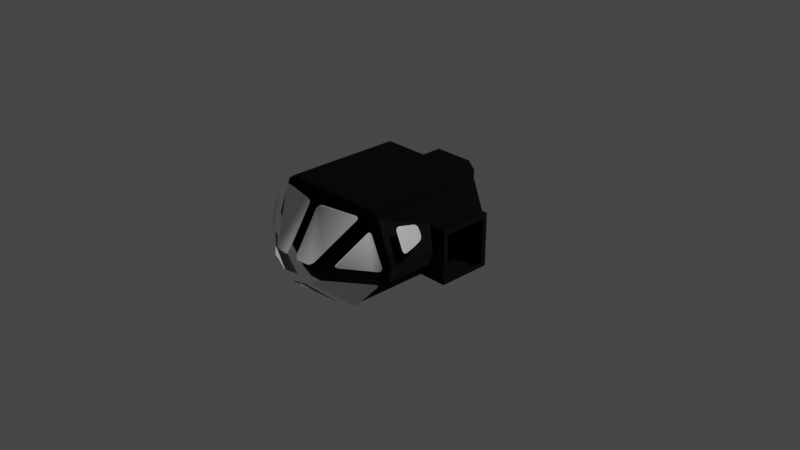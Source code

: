 # Source: MMSEV_IVA.blend  (saved by Blender 3.1.7; exported with 4.5.12 LTS)
import bpy
from mathutils import Matrix  # noqa: F401  (used for matrix-valued properties, if any)

bpy.ops.wm.read_factory_settings(use_empty=True)
scene = bpy.context.scene
scene.name = 'Scene'

# ---- collections
col_collection = bpy.data.collections.new('Collection'); scene.collection.children.link(col_collection)

# ---- images (referenced by path relative to the original .blend; pixels are not part of the script)
import os
ASSET_DIR = os.environ.get("B2B_ASSET_DIR", "")  # directory of the original .blend (textures are referenced by path, not embedded)
HERE = os.path.dirname(os.path.abspath(__file__))  # packed textures are extracted next to this script under _unpacked/

def load_image(name, relpath, width, height, colorspace="sRGB"):
    """Load a texture the original file referenced (path relative to the .blend, or extracted next to this script)."""
    p = next((c for c in (os.path.join(HERE, relpath), os.path.join(ASSET_DIR, relpath)) if relpath and os.path.exists(c)), "")
    if p:
        img = bpy.data.images.load(p, check_existing=True)
        img.name = name
    else:  # same state as the original file: an image datablock whose file is absent (Cycles renders it pink)
        img = bpy.data.images.new(name, width, height)
        img.source = "FILE"
        img.filepath = "//" + (relpath or name)
    img.colorspace_settings.name = colorspace
    return img
img_mmsev_iva_diff_001 = load_image('MMSEV_IVA_diff.001', 'MMSEV_IVA_diff.dds', 1024, 1024, 'sRGB')
img_mmsev_iva_nrm_001 = load_image('MMSEV_IVA_nrm.001', 'MMSEV_IVA_nrm.dds', 1024, 1024, 'Non-Color')

# ---- materials (node trees are filled in below, after node groups)
mat_mmsev_iva = bpy.data.materials.new('MMSEV_IVA')
mat_mmsev_iva.use_transparent_shadow = False
mat_material_001 = bpy.data.materials.new('Material.001')
mat_material_001.use_transparent_shadow = False

# ---- node groups
ng_color4 = bpy.data.node_groups.new('Color4', 'ShaderNodeTree')
_s = ng_color4.interface.new_socket(name='Color', in_out='OUTPUT', socket_type='NodeSocketColor')
_s = ng_color4.interface.new_socket(name='Alpha', in_out='OUTPUT', socket_type='NodeSocketFloat')
_s = ng_color4.interface.new_socket(name='Color', in_out='INPUT', socket_type='NodeSocketColor')
_s = ng_color4.interface.new_socket(name='Alpha', in_out='INPUT', socket_type='NodeSocketFloat')
_s.min_value = 1.0
_N = ng_color4.nodes; _L = ng_color4.links
n0 = _N.new('NodeGroupInput'); n0.name = 'Group Input'; n0.location = (-403, 18)
n1 = _N.new('NodeGroupOutput'); n1.name = 'Group Output'; n1.location = (154, 24)
_L.new(n0.outputs[1], n1.inputs[1])
_L.new(n0.outputs[0], n1.inputs[0])
n1.is_active_output = True
ng_maincolor = bpy.data.node_groups.new('MainColor', 'ShaderNodeTree')
_s = ng_maincolor.interface.new_socket(name='Color', in_out='OUTPUT', socket_type='NodeSocketColor')
_s = ng_maincolor.interface.new_socket(name='Alpha', in_out='OUTPUT', socket_type='NodeSocketFloat')
_s = ng_maincolor.interface.new_socket(name='VColor', in_out='INPUT', socket_type='NodeSocketColor')
_s = ng_maincolor.interface.new_socket(name='VAlpha', in_out='INPUT', socket_type='NodeSocketFloat')
_s.min_value = 1e+04
_s = ng_maincolor.interface.new_socket(name='CColor', in_out='INPUT', socket_type='NodeSocketColor')
_s = ng_maincolor.interface.new_socket(name='CAlpha', in_out='INPUT', socket_type='NodeSocketFloat')
_s.min_value = 1.0
_s = ng_maincolor.interface.new_socket(name='TColor', in_out='INPUT', socket_type='NodeSocketColor')
_s = ng_maincolor.interface.new_socket(name='TAlpha', in_out='INPUT', socket_type='NodeSocketFloat')
_s.min_value = 1.0
_N = ng_maincolor.nodes; _L = ng_maincolor.links
n0 = _N.new('NodeGroupInput'); n0.name = 'Group Input'; n0.location = (-284, 35)
n1 = _N.new('NodeGroupOutput'); n1.name = 'Group Output'; n1.location = (332, -19)
n2 = _N.new('ShaderNodeMix'); n2.name = 'VC*CC*TC'; n2.location = (127, -33)
n2.label = 'VC*CC*TC'
n2.hide = True
n2.data_type = 'RGBA'
n2.blend_type = 'MULTIPLY'
n2.inputs[0].default_value = 1.0
n3 = _N.new('ShaderNodeMix'); n3.name = 'VC*CC'; n3.location = (-44, 33)
n3.label = 'VC*CC'
n3.hide = True
n3.data_type = 'RGBA'
n3.blend_type = 'MULTIPLY'
n3.inputs[0].default_value = 1.0
n4 = _N.new('ShaderNodeMath'); n4.name = 'VA*CA'; n4.location = (-59, -19)
n4.label = 'VA*CA'
n4.hide = True
n4.operation = 'MULTIPLY'
n4.inputs[2].default_value = 0.0
n5 = _N.new('ShaderNodeMath'); n5.name = 'VA*CA*TA'; n5.location = (130, -79)
n5.label = 'VA*CA*TA'
n5.hide = True
n5.operation = 'MULTIPLY'
n5.inputs[2].default_value = 0.0
_L.new(n0.outputs[2], n3.inputs[7])
_L.new(n0.outputs[4], n2.inputs[7])
_L.new(n2.outputs[2], n1.inputs[0])
_L.new(n3.outputs[2], n2.inputs[6])
_L.new(n0.outputs[0], n3.inputs[6])
_L.new(n0.outputs[1], n4.inputs[0])
_L.new(n0.outputs[3], n4.inputs[1])
_L.new(n4.outputs[0], n5.inputs[0])
_L.new(n0.outputs[5], n5.inputs[1])
_L.new(n5.outputs[0], n1.inputs[1])
n1.is_active_output = True
ng_standardshader = bpy.data.node_groups.new('StandardShader', 'ShaderNodeTree')
_s = ng_standardshader.interface.new_socket(name='BSDF', in_out='OUTPUT', socket_type='NodeSocketShader')
_s = ng_standardshader.interface.new_socket(name='BaseColor', in_out='INPUT', socket_type='NodeSocketColor')
_s = ng_standardshader.interface.new_socket(name='Shininess', in_out='INPUT', socket_type='NodeSocketFloat')
_s.min_value = 1e+04
_s = ng_standardshader.interface.new_socket(name='Gloss', in_out='INPUT', socket_type='NodeSocketFloat')
_s.min_value = 1e+04
_s = ng_standardshader.interface.new_socket(name='Emission', in_out='INPUT', socket_type='NodeSocketColor')
_s = ng_standardshader.interface.new_socket(name='Emission Strength', in_out='INPUT', socket_type='NodeSocketFloat')
_s.min_value = 1e+06
_s = ng_standardshader.interface.new_socket(name='Alpha', in_out='INPUT', socket_type='NodeSocketFloat')
_s.min_value = 1.0
_s = ng_standardshader.interface.new_socket(name='NormalColor', in_out='INPUT', socket_type='NodeSocketColor')
_N = ng_standardshader.nodes; _L = ng_standardshader.links
n0 = _N.new('NodeGroupOutput'); n0.name = 'Group Output'; n0.location = (555, 248)
n1 = _N.new('NodeGroupInput'); n1.name = 'Group Input'; n1.location = (-444, 74)
n2 = _N.new('ShaderNodeNormalMap'); n2.name = 'Normal Map'; n2.location = (-96, -256)
n2.hide = True
n3 = _N.new('ShaderNodeMath'); n3.name = 'Roughness'; n3.location = (-4, -2)
n3.label = 'Roughness'
n3.hide = True
n3.operation = 'SQRT'
n3.inputs[2].default_value = 0.0
n4 = _N.new('ShaderNodeMath'); n4.name = 'SpecularConv'; n4.location = (-120, 39)
n4.label = 'SpecularConv'
n4.hide = True
n4.operation = 'SQRT'
n4.inputs[2].default_value = 0.0
n5 = _N.new('ShaderNodeMath'); n5.name = 'Gloss2Rough'; n5.location = (-176, -1)
n5.label = 'Gloss2Rough'
n5.hide = True
n5.operation = 'SUBTRACT'
n5.inputs[0].default_value = 1.0
n5.inputs[2].default_value = 0.0
n6 = _N.new('ShaderNodeBsdfPrincipled'); n6.name = 'Principled BSDF'; n6.location = (226, 256)
n6.distribution = 'GGX'
n6.subsurface_method = 'BURLEY'
n6.inputs[3].default_value = 1.45
_L.new(n6.outputs[0], n0.inputs[0])
_L.new(n4.outputs[0], n6.inputs[13])
_L.new(n1.outputs[3], n6.inputs[27])
_L.new(n3.outputs[0], n6.inputs[2])
_L.new(n1.outputs[0], n6.inputs[0])
_L.new(n1.outputs[1], n4.inputs[0])
_L.new(n1.outputs[6], n2.inputs[1])
_L.new(n5.outputs[0], n3.inputs[0])
_L.new(n1.outputs[2], n5.inputs[1])
_L.new(n2.outputs[0], n6.inputs[5])
_L.new(n1.outputs[5], n6.inputs[4])
_L.new(n1.outputs[4], n6.inputs[28])
n0.is_active_output = True
ng_dxtnormal = bpy.data.node_groups.new('dxtNormal', 'ShaderNodeTree')
_s = ng_dxtnormal.interface.new_socket(name='Color', in_out='OUTPUT', socket_type='NodeSocketColor')
_s = ng_dxtnormal.interface.new_socket(name='RGB', in_out='INPUT', socket_type='NodeSocketColor')
_s = ng_dxtnormal.interface.new_socket(name='Alpha', in_out='INPUT', socket_type='NodeSocketFloat')
_s.min_value = 1e+04
_N = ng_dxtnormal.nodes; _L = ng_dxtnormal.links
n0 = _N.new('NodeReroute'); n0.name = 'Reroute'; n0.location = (396, 44)
n0.width = 100
n0.socket_idname = 'NodeSocketFloat'
n1 = _N.new('NodeReroute'); n1.name = 'Reroute.002'; n1.location = (378, 56)
n1.width = 100
n1.socket_idname = 'NodeSocketFloat'
n2 = _N.new('NodeReroute'); n2.name = 'Reroute.001'; n2.location = (376, 13)
n2.width = 100
n2.socket_idname = 'NodeSocketFloat'
n3 = _N.new('NodeGroupInput'); n3.name = 'dxtNormalInput'; n3.location = (36, 79)
n3.label = 'dxtNormalInput'
n4 = _N.new('NodeGroupOutput'); n4.name = 'dxtNormalOutput'; n4.location = (1779, 73)
n4.label = 'dxtNormalOutput'
n5 = _N.new('ShaderNodeSeparateColor'); n5.name = 'dxtNormal.separateRGB'; n5.location = (215, 54)
n5.label = 'separateRGB'
n5.width = 125
n5.hide = True
n6 = _N.new('ShaderNodeVectorMath'); n6.name = 'mul2'; n6.location = (611, 34)
n6.label = '*2'
n6.hide = True
n6.operation = 'SCALE'
n6.inputs[3].default_value = 2.0
n7 = _N.new('ShaderNodeCombineXYZ'); n7.name = 'Combine XYZ'; n7.location = (446, 34)
n7.hide = True
n8 = _N.new('ShaderNodeVectorMath'); n8.name = 'xy_dot_xy'; n8.location = (941, 34)
n8.label = 'xy . xy'
n8.hide = True
n8.operation = 'DOT_PRODUCT'
n9 = _N.new('ShaderNodeMath'); n9.name = 'subXY'; n9.location = (1106, 34)
n9.label = 'Z^2'
n9.hide = True
n9.operation = 'SUBTRACT'
n9.use_clamp = True
n9.inputs[0].default_value = 1.0
n9.inputs[2].default_value = 0.0
n10 = _N.new('ShaderNodeMath'); n10.name = 'sqrtZ2'; n10.location = (1271, 34)
n10.label = 'Z = sqrt(1-X^2-Y^2)'
n10.hide = True
n10.operation = 'SQRT'
n10.inputs[2].default_value = 0.0
n11 = _N.new('ShaderNodeCombineColor'); n11.name = 'Combine RGB'; n11.location = (1593, 53)
n11.hide = True
n12 = _N.new('ShaderNodeMath'); n12.name = 'zToBlue'; n12.location = (1436, 34)
n12.label = 'Z to Blue'
n12.hide = True
n12.operation = 'MULTIPLY_ADD'
n13 = _N.new('ShaderNodeVectorMath'); n13.name = 'sub1'; n13.location = (776, 34)
n13.label = '-1'
n13.hide = True
n13.operation = 'SUBTRACT'
n13.inputs[1].default_value = (1.0, 1.0, 0.0)
_L.new(n3.outputs[0], n5.inputs[0])
_L.new(n5.outputs[1], n0.inputs[0])
_L.new(n3.outputs[1], n2.inputs[0])
_L.new(n2.outputs[0], n1.inputs[0])
_L.new(n1.outputs[0], n11.inputs[0])
_L.new(n11.outputs[0], n4.inputs[0])
_L.new(n7.outputs[0], n6.inputs[0])
_L.new(n6.outputs[0], n13.inputs[0])
_L.new(n9.outputs[0], n10.inputs[0])
_L.new(n10.outputs[0], n12.inputs[0])
_L.new(n12.outputs[0], n11.inputs[2])
_L.new(n0.outputs[0], n7.inputs[1])
_L.new(n2.outputs[0], n7.inputs[0])
_L.new(n0.outputs[0], n11.inputs[1])
_L.new(n13.outputs[0], n8.inputs[0])
_L.new(n13.outputs[0], n8.inputs[1])
_L.new(n8.outputs[1], n9.inputs[1])
n4.is_active_output = True

# ---- material node trees
mat_mmsev_iva.use_nodes = True; mat_mmsev_iva.node_tree.nodes.clear()
_N = mat_mmsev_iva.node_tree.nodes; _L = mat_mmsev_iva.node_tree.links
n0 = _N.new('ShaderNodeVertexColor'); n0.name = 'Vertex Color'; n0.location = (-88, -138)
n0.hide = True
n1 = _N.new('ShaderNodeTexImage'); n1.name = '_MainTex'; n1.location = (-200, -238)
n1.label = '_MainTex'
n1.hide = True
n1.image = img_mmsev_iva_diff_001
n2 = _N.new('ShaderNodeTexImage'); n2.name = '_BumpMap'; n2.location = (-188, -311)
n2.label = '_BumpMap'
n2.hide = True
n2.image = img_mmsev_iva_nrm_001
n3 = _N.new('ShaderNodeUVMap'); n3.name = 'UV Map'; n3.location = (-398, -256)
n4 = _N.new('ShaderNodeOutputMaterial'); n4.name = 'Material Output'; n4.location = (730, -26)
n5 = _N.new('ShaderNodeGroup'); n5.name = '_Color'; n5.location = (-87, -190)
n5.label = '_Color'
n5.hide = True
n5.node_tree = ng_color4
n5.inputs[0].default_value = (1.0, 1.0, 1.0, 1.0)
n5.inputs[1].default_value = 1.0
n6 = _N.new('ShaderNodeGroup'); n6.name = 'MainColor'; n6.location = (104, -41)
n6.node_tree = ng_maincolor
n7 = _N.new('ShaderNodeGroup'); n7.name = 'StandardShader'; n7.location = (489, -47)
n7.node_tree = ng_standardshader
n7.inputs[3].default_value = (0.0, 0.0, 0.0, 1.0)
n7.inputs[4].default_value = 1.0
n8 = _N.new('ShaderNodeValue'); n8.name = '_Shininess'; n8.location = (289, -30)
n8.label = '_Shininess'
n8.hide = True
n8.outputs[0].default_value = 0.07812
n9 = _N.new('ShaderNodeGroup'); n9.name = 'dxtNormal'; n9.location = (104, -318)
n9.hide = True
n9.node_tree = ng_dxtnormal
n10 = _N.new('ShaderNodeValue'); n10.name = '_Opacity'; n10.location = (277, -211)
n10.label = '_Opacity'
n10.hide = True
n10.outputs[0].default_value = 1.0
_L.new(n2.outputs[0], n9.inputs[0])
_L.new(n2.outputs[1], n9.inputs[1])
_L.new(n5.outputs[0], n6.inputs[2])
_L.new(n5.outputs[1], n6.inputs[3])
_L.new(n6.outputs[0], n7.inputs[0])
_L.new(n6.outputs[1], n7.inputs[2])
_L.new(n3.outputs[0], n1.inputs[0])
_L.new(n1.outputs[0], n6.inputs[4])
_L.new(n1.outputs[1], n6.inputs[5])
_L.new(n7.outputs[0], n4.inputs[0])
_L.new(n3.outputs[0], n2.inputs[0])
_L.new(n0.outputs[0], n6.inputs[0])
_L.new(n0.outputs[1], n6.inputs[1])
_L.new(n8.outputs[0], n7.inputs[1])
_L.new(n9.outputs[0], n7.inputs[6])
_L.new(n10.outputs[0], n7.inputs[5])
n4.is_active_output = True
mat_material_001.use_nodes = True; mat_material_001.node_tree.nodes.clear()
_N = mat_material_001.node_tree.nodes; _L = mat_material_001.node_tree.links
n0 = _N.new('ShaderNodeBsdfPrincipled'); n0.name = 'Principled BSDF'; n0.location = (10, 300)
n0.distribution = 'GGX'
n0.subsurface_method = 'RANDOM_WALK_SKIN'
n0.inputs[3].default_value = 1.45
n0.inputs[27].default_value = (0.0, 0.0, 0.0, 1.0)
n0.inputs[28].default_value = 1.0
n1 = _N.new('ShaderNodeOutputMaterial'); n1.name = 'Material Output'; n1.location = (300, 300)
_L.new(n0.outputs[0], n1.inputs[0])
n1.is_active_output = True

# ---- world
world_world = bpy.data.worlds.new('World'); scene.world = world_world
world_world.use_nodes = True; world_world.node_tree.nodes.clear()
_N = world_world.node_tree.nodes; _L = world_world.node_tree.links
n0 = _N.new('ShaderNodeOutputWorld'); n0.name = 'World Output'; n0.location = (300, 300)
n1 = _N.new('ShaderNodeBackground'); n1.name = 'Background'; n1.location = (10, 300)
n1.inputs[0].default_value = (0.05088, 0.05088, 0.05088, 1.0)
_L.new(n1.outputs[0], n0.inputs[0])
n0.is_active_output = True
world_world.color = (0.05088, 0.05088, 0.05088)
world_world.use_sun_shadow = False
world_world.sun_shadow_jitter_overblur = 0.0

# ---- cameras
cam_camera = bpy.data.cameras.new('Camera')
cam_camera.clip_end = 100.0
cam_camera.ortho_scale = 7.314

# ---- lights
light_light = bpy.data.lights.new('Light', 'POINT')
light_light.transmission_factor = 0.0
light_light.energy = 1000.0
light_light.shadow_soft_size = 0.1
light_light.shadow_maximum_resolution = 0.006
light_light.use_absolute_resolution = True

# ---- meshes
me_mmsev_hull_003_circle_053_mmsev_iva_001 = bpy.data.meshes.new('MMSEV_hull.003_Circle.053_MMSEV_IVA.001')
me_mmsev_hull_003_circle_053_mmsev_iva_001.from_pydata([(-0.5654, -0.4019, 0.568), (-0.3661, -0.4019, -0.4756), (-0.7832, -0.4019, -0.08559), (-0.8196, -0.4019, 0.07694), (-0.215, -0.4034, 0.4807), (-0.6463, -0.4019, 0.5126), (-0.215, -0.4034, -0.4382), (-0.294, -0.4034, -0.3593), (0.3661, 0.8694, -0.4756), (-0.7832, 0.8694, -0.08559), (-0.294, -0.4034, 0.4017), (0.6463, 0.8694, 0.5126), (-0.6463, 0.8694, 0.5126), (-0.8196, 0.8694, 0.07694), (0.3661, -0.4019, -0.4756), (0.6463, -0.4019, 0.5126), (0.8196, -0.4019, 0.07694), (-0.215, -0.7768, -0.4382), (0.5654, -0.4019, 0.568), (-0.215, -0.7768, 0.4807), (0.215, -0.4034, 0.4807), (0.294, -0.7768, 0.4017), (0.7832, -0.4019, -0.08559), (-0.3661, 0.8694, -0.4756), (-0.294, -0.7768, 0.4017), (0.215, -0.4034, -0.4382), (0.294, -0.4034, -0.3593), (0.215, -0.7768, 0.4807), (0.294, -0.4034, 0.4017), (-0.5654, 0.8694, 0.568), (-0.294, -0.7768, -0.3593), (0.294, -0.7768, -0.3593), (0.215, -0.7768, -0.4382), (0.8196, 0.8694, 0.07694), (0.5654, 0.8694, 0.568), (0.7832, 0.8694, -0.08559), (0.06672, 1.19, -0.1321), (-0.1461, 1.19, -0.04623), (-0.1104, 1.19, 0.05303), (-0.06672, 1.19, -0.1321), (0.1461, 1.19, -0.04623), (0.1104, 1.19, 0.05303), (-0.3661, 0.2904, -0.4756), (0.8196, -0.2918, 0.07694), (0.8196, 0.2904, 0.07694), (-0.8196, 0.2904, 0.07694), (-0.8196, -0.2918, 0.07694), (0.3661, 0.2904, -0.4756), (-0.7832, 0.2904, -0.08559), (-0.7832, -0.2918, -0.08559), (0.7832, -0.2918, -0.08559), (0.7832, 0.2904, -0.08559), (0.5747, -0.2918, -0.2806), (0.5747, 0.2904, -0.2806), (-0.7329, -0.2918, 0.2948), (-0.7329, 0.2904, 0.2948), (0.7329, -0.2918, 0.2948), (0.7329, 0.2904, 0.2948), (-0.5747, -0.2918, -0.2806), (-0.5747, 0.2904, -0.2806), (0.923, -0.2369, 0.2403), (0.923, 0.2355, 0.2403), (0.923, -0.2369, -0.2261), (0.923, 0.2355, -0.2261), (-0.923, 0.2355, 0.2403), (-0.923, -0.2369, 0.2403), (-0.923, 0.2355, -0.2261), (-0.923, -0.2369, -0.2261), (0.923, -0.2918, 0.2948), (0.923, 0.2904, 0.2948), (0.923, -0.2918, -0.2806), (0.923, 0.2904, -0.2806), (-0.923, 0.2904, 0.2948), (-0.923, -0.2918, 0.2948), (-0.923, 0.2904, -0.2806), (-0.923, -0.2918, -0.2806)], [], [(18, 20, 4, 0), (10, 4, 19, 24), (0, 4, 5), (4, 10, 5), (45, 48, 9, 13), (10, 7, 1, 2, 3, 5), (42, 47, 8, 23), (48, 59, 42, 23, 9), (9, 23, 39, 37), (11, 34, 41), (33, 11, 41, 40), (23, 8, 36, 39), (44, 57, 11, 33), (12, 55, 45, 13), (4, 20, 27, 19), (26, 25, 32, 31), (20, 18, 15), (20, 28, 21, 27), (28, 26, 31, 21), (7, 10, 24, 30), (25, 6, 17, 32), (51, 44, 33, 35), (47, 53, 51, 35, 8), (6, 7, 30, 17), (7, 6, 1), (26, 14, 25), (1, 6, 25, 14), (20, 15, 28), (15, 16, 22, 14, 26, 28), (29, 12, 38), (34, 29, 38, 41), (13, 9, 37), (35, 33, 40), (12, 13, 37, 38), (8, 35, 40, 36), (0, 5, 12, 29), (14, 22, 50, 52), (51, 53, 71), (22, 16, 43, 50), (44, 51, 71, 69), (5, 3, 46, 54), (49, 58, 75), (16, 15, 56, 43), (56, 15, 11, 57), (18, 0, 29, 34), (2, 1, 58, 49), (58, 1, 42, 59), (1, 14, 47, 42), (15, 18, 34, 11), (3, 2, 49, 46), (45, 55, 72), (46, 49, 75, 73), (56, 57, 69, 68), (5, 54, 55, 12), (14, 52, 53, 47), (43, 56, 68), (50, 43, 68, 70), (53, 52, 70, 71), (52, 50, 70), (57, 44, 69), (55, 54, 73, 72), (48, 45, 72, 74), (58, 59, 74, 75), (59, 48, 74), (54, 46, 73), (61, 60, 68, 69), (62, 63, 71, 70), (60, 62, 70, 68), (63, 61, 69, 71), (65, 64, 72, 73), (66, 67, 75, 74), (67, 65, 73, 75), (64, 66, 74, 72), (39, 36, 40, 41, 38, 37)])
_uv = me_mmsev_hull_003_circle_053_mmsev_iva_001.uv_layers.new(name='UVMap')
_uv.uv.foreach_set('vector', [0.7795, 0.4277, 0.9136, 0.5461, 0.9136, 0.5461, 0.7795, 0.4277, 0.0, 0.0, 0.9136, 0.5461, 0.9136, 0.5461, 0.0, 0.0, 0.7795, 0.4277, 0.9136, 0.5461, 0.7519, 0.4466, 0.9136, 0.5461, 0.0, 0.0, 0.7519, 0.4466, 0.0, 0.0, 0.0, 0.0, 0.0, 0.0, 0.0, 0.0, 0.0, 0.0, 0.0, 0.0, 0.0, 0.0, 0.0, 0.0, 0.0, 0.0, 0.7519, 0.4466, 0.0, 0.0, 0.0, 0.0, 0.0, 0.0, 0.0, 0.0, 0.0, 0.0, 0.0, 0.0, 0.0, 0.0, 0.0, 0.0, 0.0, 0.0, 0.0, 0.0, 0.0, 0.0, 0.0, 0.0, 0.0, 0.0, 0.7519, 0.4466, 0.7795, 0.4277, 0.7519, 0.4466, 0.0, 0.0, 0.7519, 0.4466, 0.7519, 0.4466, 0.0, 0.0, 0.0, 0.0, 0.0, 0.0, 0.0, 0.0, 0.0, 0.0, 0.0, 0.0, 0.3759, 0.2233, 0.7519, 0.4466, 0.0, 0.0, 0.7519, 0.4466, 0.3759, 0.2233, 0.0, 0.0, 0.0, 0.0, 0.9136, 0.5461, 0.9136, 0.5461, 0.9136, 0.5461, 0.9136, 0.5461, 0.0, 0.0, 0.0, 0.0, 0.0, 0.0, 0.0, 0.0, 0.9136, 0.5461, 0.7795, 0.4277, 0.7519, 0.4466, 0.9136, 0.5461, 0.0, 0.0, 0.0, 0.0, 0.9136, 0.5461, 0.0, 0.0, 0.0, 0.0, 0.0, 0.0, 0.0, 0.0, 0.0, 0.0, 0.0, 0.0, 0.0, 0.0, 0.0, 0.0, 0.0, 0.0, 0.0, 0.0, 0.0, 0.0, 0.0, 0.0, 0.0, 0.0, 0.0, 0.0, 0.0, 0.0, 0.0, 0.0, 0.0, 0.0, 0.0, 0.0, 0.0, 0.0, 0.0, 0.0, 0.0, 0.0, 0.0, 0.0, 0.0, 0.0, 0.0, 0.0, 0.0, 0.0, 0.0, 0.0, 0.0, 0.0, 0.0, 0.0, 0.0, 0.0, 0.0, 0.0, 0.0, 0.0, 0.0, 0.0, 0.0, 0.0, 0.0, 0.0, 0.0, 0.0, 0.9136, 0.5461, 0.7519, 0.4466, 0.0, 0.0, 0.7519, 0.4466, 0.0, 0.0, 0.0, 0.0, 0.0, 0.0, 0.0, 0.0, 0.0, 0.0, 0.7795, 0.4277, 0.7519, 0.4466, 0.7795, 0.4277, 0.7795, 0.4277, 0.7795, 0.4277, 0.7795, 0.4277, 0.7795, 0.4277, 0.0, 0.0, 0.0, 0.0, 0.0, 0.0, 0.0, 0.0, 0.0, 0.0, 0.0, 0.0, 0.7519, 0.4466, 0.0, 0.0, 0.0, 0.0, 0.7519, 0.4466, 0.0, 0.0, 0.0, 0.0, 0.0, 0.0, 0.0, 0.0, 0.7795, 0.4277, 0.7519, 0.4466, 0.7519, 0.4466, 0.7795, 0.4277, 0.0, 0.0, 0.0, 0.0, 0.0, 0.0, 0.0, 0.0, 0.0, 0.0, 0.0, 0.0, 0.0, 0.0, 0.0, 0.0, 0.0, 0.0, 0.0, 0.0, 0.0, 0.0, 0.0, 0.0, 0.0, 0.0, 0.0, 0.0, 0.0, 0.0, 0.7519, 0.4466, 0.0, 0.0, 0.0, 0.0, 0.3759, 0.2233, 0.0, 0.0, 0.0, 0.0, 0.0, 0.0, 0.0, 0.0, 0.7519, 0.4466, 0.3759, 0.2233, 0.0, 0.0, 0.3759, 0.2233, 0.7519, 0.4466, 0.7519, 0.4466, 0.3759, 0.2233, 0.7795, 0.4277, 0.7795, 0.4277, 0.7795, 0.4277, 0.7795, 0.4277, 0.0, 0.0, 0.0, 0.0, 0.0, 0.0, 0.0, 0.0, 0.0, 0.0, 0.0, 0.0, 0.0, 0.0, 0.0, 0.0, 0.0, 0.0, 0.0, 0.0, 0.0, 0.0, 0.0, 0.0, 0.7519, 0.4466, 0.7795, 0.4277, 0.7795, 0.4277, 0.7519, 0.4466, 0.0, 0.0, 0.0, 0.0, 0.0, 0.0, 0.0, 0.0, 0.0, 0.0, 0.3759, 0.2233, 0.0, 0.0, 0.0, 0.0, 0.0, 0.0, 0.0, 0.0, 0.0, 0.0, 0.3759, 0.2233, 0.3759, 0.2233, 0.3759, 0.2233, 0.3759, 0.2233, 0.7519, 0.4466, 0.3759, 0.2233, 0.3759, 0.2233, 0.7519, 0.4466, 0.0, 0.0, 0.0, 0.0, 0.0, 0.0, 0.0, 0.0, 0.0, 0.0, 0.3759, 0.2233, 0.0, 0.0, 0.0, 0.0, 0.0, 0.0, 0.0, 0.0, 0.0, 0.0, 0.0, 0.0, 0.0, 0.0, 0.0, 0.0, 0.0, 0.0, 0.0, 0.0, 0.0, 0.0, 0.0, 0.0, 0.3759, 0.2233, 0.0, 0.0, 0.3759, 0.2233, 0.3759, 0.2233, 0.3759, 0.2233, 0.3759, 0.2233, 0.3759, 0.2233, 0.0, 0.0, 0.0, 0.0, 0.0, 0.0, 0.0, 0.0, 0.0, 0.0, 0.0, 0.0, 0.0, 0.0, 0.0, 0.0, 0.0, 0.0, 0.0, 0.0, 0.0, 0.0, 0.3759, 0.2233, 0.0, 0.0, 0.3759, 0.2233, 0.0, 0.0, 0.0, 0.0, 0.0, 0.0, 0.0, 0.0, 0.0, 0.0, 0.0, 0.0, 0.0, 0.0, 0.0, 0.0, 0.0, 0.0, 0.0, 0.0, 0.0, 0.0, 0.0, 0.0, 0.0, 0.0, 0.0, 0.0, 0.0, 0.0, 0.0, 0.0, 0.0, 0.0, 0.0, 0.0, 0.0, 0.0, 0.0, 0.0, 0.0, 0.0, 0.0, 0.0, 0.0, 0.0, 0.0, 0.0, 0.0, 0.0, 0.0, 0.0, 0.0, 0.0, 0.0, 0.0, 0.0, 0.0, 0.0, 0.0, 0.0, 0.0, 0.0, 0.0, 0.0, 0.0, 0.0, 0.0, 0.0, 0.0, 0.7795, 0.4277, 0.7519, 0.4466, 0.0, 0.0])
_uv.active_render = True
_uv = me_mmsev_hull_003_circle_053_mmsev_iva_001.uv_layers.new(name='UVMap2')
_uv.uv.foreach_set('vector', [0.3134, 0.4076, 0.2257, 0.3302, 0.1484, 0.3302, 0.0607, 0.4076, 0.0, 0.0, 0.1484, 0.3302, 0.1484, 0.3302, 0.0, 0.0, 0.0607, 0.4076, 0.1484, 0.3302, 0.04264, 0.3952, 0.1484, 0.3302, 0.0, 0.0, 0.04264, 0.3952, 0.0, 0.0, 0.0, 0.0, 0.0, 0.0, 0.0, 0.0, 0.0, 0.0, 0.0, 0.0, 0.0, 0.0, 0.0, 0.0, 0.0, 0.0, 0.04264, 0.3952, 0.0, 0.0, 0.0, 0.0, 0.0, 0.0, 0.0, 0.0, 0.0, 0.0, 0.0, 0.0, 0.0, 0.0, 0.0, 0.0, 0.0, 0.0, 0.0, 0.0, 0.0, 0.0, 0.0, 0.0, 0.0, 0.0, 0.3315, 0.3952, 0.3134, 0.4076, 0.3315, 0.3952, 0.0, 0.0, 0.3315, 0.3952, 0.3315, 0.3952, 0.0, 0.0, 0.0, 0.0, 0.0, 0.0, 0.0, 0.0, 0.0, 0.0, 0.0, 0.0, 0.1657, 0.1976, 0.3315, 0.3952, 0.0, 0.0, 0.04264, 0.3952, 0.02132, 0.1976, 0.0, 0.0, 0.0, 0.0, 0.1484, 0.3302, 0.2257, 0.3302, 0.2257, 0.3302, 0.1484, 0.3302, 0.0, 0.0, 0.0, 0.0, 0.0, 0.0, 0.0, 0.0, 0.2257, 0.3302, 0.3134, 0.4076, 0.3315, 0.3952, 0.2257, 0.3302, 0.0, 0.0, 0.0, 0.0, 0.2257, 0.3302, 0.0, 0.0, 0.0, 0.0, 0.0, 0.0, 0.0, 0.0, 0.0, 0.0, 0.0, 0.0, 0.0, 0.0, 0.0, 0.0, 0.0, 0.0, 0.0, 0.0, 0.0, 0.0, 0.0, 0.0, 0.0, 0.0, 0.0, 0.0, 0.0, 0.0, 0.0, 0.0, 0.0, 0.0, 0.0, 0.0, 0.0, 0.0, 0.0, 0.0, 0.0, 0.0, 0.0, 0.0, 0.0, 0.0, 0.0, 0.0, 0.0, 0.0, 0.0, 0.0, 0.0, 0.0, 0.0, 0.0, 0.0, 0.0, 0.0, 0.0, 0.0, 0.0, 0.0, 0.0, 0.0, 0.0, 0.0, 0.0, 0.0, 0.0, 0.2257, 0.3302, 0.3315, 0.3952, 0.0, 0.0, 0.3315, 0.3952, 0.0, 0.0, 0.0, 0.0, 0.0, 0.0, 0.0, 0.0, 0.0, 0.0, 0.0607, 0.4076, 0.04264, 0.3952, 0.0607, 0.4076, 0.3134, 0.4076, 0.0607, 0.4076, 0.0607, 0.4076, 0.3134, 0.4076, 0.0, 0.0, 0.0, 0.0, 0.0, 0.0, 0.0, 0.0, 0.0, 0.0, 0.0, 0.0, 0.04264, 0.3952, 0.0, 0.0, 0.0, 0.0, 0.04264, 0.3952, 0.0, 0.0, 0.0, 0.0, 0.0, 0.0, 0.0, 0.0, 0.0607, 0.4076, 0.04264, 0.3952, 0.04264, 0.3952, 0.0607, 0.4076, 0.0, 0.0, 0.0, 0.0, 0.0, 0.0, 0.0, 0.0, 0.0, 0.0, 0.0, 0.0, 0.0, 0.0, 0.0, 0.0, 0.0, 0.0, 0.0, 0.0, 0.0, 0.0, 0.0, 0.0, 0.0, 0.0, 0.0, 0.0, 0.0, 0.0, 0.04264, 0.3952, 0.0, 0.0, 0.0, 0.0, 0.02132, 0.1976, 0.0, 0.0, 0.0, 0.0, 0.0, 0.0, 0.0, 0.0, 0.3315, 0.3952, 0.1657, 0.1976, 0.0, 0.0, 0.1657, 0.1976, 0.3315, 0.3952, 0.3315, 0.3952, 0.1657, 0.1976, 0.3134, 0.4076, 0.0607, 0.4076, 0.0607, 0.4076, 0.3134, 0.4076, 0.0, 0.0, 0.0, 0.0, 0.0, 0.0, 0.0, 0.0, 0.0, 0.0, 0.0, 0.0, 0.0, 0.0, 0.0, 0.0, 0.0, 0.0, 0.0, 0.0, 0.0, 0.0, 0.0, 0.0, 0.3315, 0.3952, 0.3134, 0.4076, 0.3134, 0.4076, 0.3315, 0.3952, 0.0, 0.0, 0.0, 0.0, 0.0, 0.0, 0.0, 0.0, 0.0, 0.0, 0.02132, 0.1976, 0.0, 0.0, 0.0, 0.0, 0.0, 0.0, 0.0, 0.0, 0.0, 0.0, 0.1657, 0.1976, 0.1657, 0.1976, 0.1657, 0.1976, 0.1657, 0.1976, 0.04264, 0.3952, 0.02132, 0.1976, 0.02132, 0.1976, 0.04264, 0.3952, 0.0, 0.0, 0.0, 0.0, 0.0, 0.0, 0.0, 0.0, 0.0, 0.0, 0.1657, 0.1976, 0.0, 0.0, 0.0, 0.0, 0.0, 0.0, 0.0, 0.0, 0.0, 0.0, 0.0, 0.0, 0.0, 0.0, 0.0, 0.0, 0.0, 0.0, 0.0, 0.0, 0.0, 0.0, 0.0, 0.0, 0.1657, 0.1976, 0.0, 0.0, 0.1657, 0.1976, 0.02132, 0.1976, 0.02132, 0.1976, 0.02132, 0.1976, 0.02132, 0.1976, 0.0, 0.0, 0.0, 0.0, 0.0, 0.0, 0.0, 0.0, 0.0, 0.0, 0.0, 0.0, 0.0, 0.0, 0.0, 0.0, 0.0, 0.0, 0.0, 0.0, 0.0, 0.0, 0.02132, 0.1976, 0.0, 0.0, 0.02132, 0.1976, 0.0, 0.0, 0.0, 0.0, 0.0, 0.0, 0.0, 0.0, 0.0, 0.0, 0.0, 0.0, 0.0, 0.0, 0.0, 0.0, 0.0, 0.0, 0.0, 0.0, 0.0, 0.0, 0.0, 0.0, 0.0, 0.0, 0.0, 0.0, 0.0, 0.0, 0.0, 0.0, 0.0, 0.0, 0.0, 0.0, 0.0, 0.0, 0.0, 0.0, 0.0, 0.0, 0.0, 0.0, 0.0, 0.0, 0.0, 0.0, 0.0, 0.0, 0.0, 0.0, 0.0, 0.0, 0.0, 0.0, 0.0, 0.0, 0.0, 0.0, 0.0, 0.0, 0.0, 0.0, 0.0, 0.0, 0.0, 0.0, 0.0, 0.0, 0.3134, 0.4076, 0.04264, 0.3952, 0.0, 0.0])
me_mmsev_hull_003_circle_053_mmsev_iva_001.materials.append(mat_mmsev_iva)
me_mmsev_hull_003_circle_053_mmsev_iva_001.use_remesh_fix_poles = True
me_mmsev_hull_003_circle_053_mmsev_iva_001.use_remesh_preserve_attributes = False
me_mmsev_hull_003_circle_053_mmsev_iva_001.update()
me_mmsev_hull_003_circle_053_mmsev_iva_001.normals_split_custom_set([tuple(v) for v in zip(*[iter([-9.54e-06, 1.0, 1.487e-05, -6.71e-06, 1.0, 1.488e-05, 7.469e-06, 1.0, 1.488e-05, -6.337e-07, 1.0, 1.488e-05, 0.7071, 0.0, -0.7071, 0.7038, 0.002926, -0.7104, 0.7092, 0.004672, -0.705, 0.7071, 0.0, -0.7071, -1.084e-05, 1.0, 1.539e-05, -1.073e-05, 1.0, 1.546e-05, -1.051e-05, 1.0, 1.561e-05, -0.000948, 1.0, 0.0004229, 0.003204, 1.0, -0.003204, 0.002926, 1.0, 0.002302, 0.9759, 0.0, 0.2184, 0.9759, 0.0, 0.2184, 0.9759, 0.0, 0.2184, 0.9759, 0.0, 0.2184, 0.003611, 1.0, 0.0005783, 0.003611, 1.0, 0.0005783, 0.003611, 1.0, 0.0005783, 0.003611, 1.0, 0.0005783, 0.003611, 1.0, 0.0005783, 0.006618, 1.0, 0.005204, 0.0, 0.0, 1.0, 0.0, 0.0, 1.0, 0.0, 0.0, 1.0, 0.0, 0.0, 1.0, 0.683, -4.506e-08, 0.7304, 0.683, -4.506e-08, 0.7304, 0.683, -4.506e-08, 0.7304, 0.683, -4.506e-08, 0.7304, 0.683, -4.506e-08, 0.7304, 0.393, -0.8179, 0.4203, 0.393, -0.8179, 0.4203, 0.393, -0.8179, 0.4203, 0.393, -0.8179, 0.4203, -0.2373, -0.9041, -0.3552, -0.2436, -0.9059, -0.3464, -0.2445, -0.9029, -0.3537, -0.4044, -0.9003, -0.1609, -0.3995, -0.9027, -0.1598, -0.4062, -0.9004, -0.1558, -0.4044, -0.9003, -0.1608, 0.0, -0.7313, 0.6821, 0.0, -0.7313, 0.6821, 0.0, -0.7313, 0.6821, 0.0, -0.7313, 0.6821, -0.9292, 0.0, -0.3697, -0.9292, 0.0, -0.3697, -0.9311, -0.001369, -0.3647, -0.9292, 0.0, -0.3697, 0.9286, -0.00534, -0.371, 0.9278, -0.004249, -0.373, 0.9292, 0.0, -0.3697, 0.9292, 0.0, -0.3697, 0.0128, -0.01121, -0.9999, -0.0128, -0.01121, -0.9999, -0.01121, 0.0128, -0.9999, 0.01121, 0.0128, -0.9999, -0.7071, 0.0, 0.7071, -0.7071, 0.0, 0.7071, -0.7071, 0.0, 0.7071, -0.7071, 0.0, 0.7071, 1.056e-05, 1.0, 1.558e-05, 1.066e-05, 1.0, 1.551e-05, 1.068e-05, 1.0, 1.55e-05, -0.7038, 0.002926, -0.7104, -0.7071, 0.0, -0.7071, -0.7071, 0.0, -0.7071, -0.7092, 0.004672, -0.705, -1.0, 0.0, 0.0, -1.0, 0.0, 0.0, -1.0, 0.0, 0.0, -1.0, 0.0, 0.0, 1.0, 0.0, 0.0, 1.0, 0.0, 0.0, 1.0, 0.0, 0.0, 1.0, 0.0, 0.0, 0.0, 0.0, 1.0, 0.0, 0.0, 1.0, 0.0, 0.0, 1.0, 0.0, 0.0, 1.0, -0.9759, 0.0, 0.2184, -0.9759, 0.0, 0.2184, -0.9759, 0.0, 0.2184, -0.9759, 0.0, 0.2184, -0.683, 0.0, 0.7304, -0.683, 0.0, 0.7304, -0.683, 0.0, 0.7304, -0.683, 0.0, 0.7304, -0.683, 0.0, 0.7304, 0.7071, 0.0, 0.7071, 0.7071, 0.0, 0.7071, 0.7071, 0.0, 0.7071, 0.7071, 0.0, 0.7071, 0.007871, 0.9999, 0.007871, 0.007871, 0.9999, 0.007871, 0.007871, 0.9999, 0.007871, -0.007871, 0.9999, 0.007871, -0.007871, 0.9999, 0.007871, -0.007871, 0.9999, 0.007871, 0.0, 0.9992, 0.03963, 0.0, 0.9992, 0.03963, 0.0, 0.9992, 0.03963, 0.0, 0.9992, 0.03963, 0.0009481, 1.0, 0.0004228, -0.002927, 1.0, 0.002302, -0.003204, 1.0, -0.003204, -0.006619, 1.0, 0.005204, -0.003611, 1.0, 0.0005783, -0.003611, 1.0, 0.0005783, -0.003611, 1.0, 0.0005783, -0.003611, 1.0, 0.0005783, -0.003611, 1.0, 0.0005783, 0.2436, -0.9059, -0.3464, 0.2373, -0.9041, -0.3552, 0.2445, -0.9029, -0.3536, 0.01149, -0.8399, -0.5426, -0.0115, -0.8399, -0.5426, 0.00837, -0.8387, -0.5445, -0.008382, -0.8387, -0.5445, 0.4421, -0.8915, 0.09893, 0.4421, -0.8915, 0.09893, 0.4421, -0.8915, 0.09893, -0.4421, -0.8915, 0.09893, -0.4421, -0.8915, 0.09893, -0.4421, -0.8915, 0.09893, 0.3995, -0.9027, -0.1599, 0.4044, -0.9003, -0.1609, 0.4044, -0.9003, -0.1609, 0.4062, -0.9004, -0.1558, -0.393, -0.8179, 0.4203, -0.393, -0.8179, 0.4203, -0.393, -0.8179, 0.4203, -0.393, -0.8179, 0.4203, 0.5697, -0.001542, -0.8219, 0.561, 0.001357, -0.8278, 0.5665, 0.00534, -0.8241, 0.5666, 0.005243, -0.824, -0.683, 0.0, 0.7304, -0.683, 0.0, 0.7304, -0.683, 0.0, 0.7304, -0.683, 0.0, 0.7304, 0.0, -1.0, -2.193e-07, 0.0, -1.0, -2.193e-07, 0.0, -1.0, -2.193e-07, -0.9759, 0.0, 0.2184, -0.9759, 0.0, 0.2184, -0.9759, 0.0, 0.2184, -0.9759, 0.0, 0.2184, -2.463e-07, -1.0, 8.343e-08, -2.463e-07, -1.0, 8.343e-08, -2.463e-07, -1.0, 8.343e-08, -2.463e-07, -1.0, 8.343e-08, 0.9286, -0.005294, -0.371, 0.9292, 0.0, -0.3697, 0.9292, 0.0, -0.3697, 0.9292, 0.0, -0.3697, 0.0, 1.0, 0.0, 0.0, 1.0, 0.0, 0.0, 1.0, 0.0, -0.9292, 0.0, -0.3697, -0.9311, -0.001369, -0.3647, -0.9304, 0.004249, -0.3664, -0.9292, 0.0, -0.3697, -0.9292, 0.0, -0.3697, -0.9286, -0.005294, -0.371, -0.9311, -0.001369, -0.3647, -0.9296, 0.005294, -0.3684, 0.01601, 0.005763, -0.9999, -0.01601, 0.005756, -0.9999, 0.005756, 0.01601, -0.9999, -0.005763, 0.01601, -0.9999, 0.683, 3.158e-07, 0.7304, 0.683, 3.158e-07, 0.7304, 0.683, 3.158e-07, 0.7304, 0.683, 3.158e-07, 0.7304, 0.683, 0.0, 0.7304, 0.683, 0.0, 0.7304, 0.683, 0.0, 0.7304, 0.683, 0.0, 0.7304, 2.797e-08, 0.0, 1.0, 2.797e-08, 0.0, 1.0, 2.797e-08, 0.0, 1.0, 2.797e-08, 0.0, 1.0, -0.561, 0.001357, -0.8278, -0.5697, -0.001542, -0.8219, -0.5666, 0.005243, -0.824, -0.5665, 0.00534, -0.8241, 0.9759, 0.0, 0.2184, 0.9759, 0.0, 0.2184, 0.9759, 0.0, 0.2184, 0.9759, 0.0, 0.2184, 0.0, -1.0, 0.0, -0.0007962, -1.0, 0.005455, 0.0, -1.0, 0.0, 2.463e-07, 1.0, 0.0, 2.463e-07, 1.0, 0.0, 2.463e-07, 1.0, 0.0, 2.463e-07, 1.0, 0.0, 0.0, 0.0, -1.0, -0.00534, -0.001369, -1.0, -0.001369, 0.00534, -1.0, 0.0, 0.0, -1.0, 0.9286, -0.005294, -0.371, 0.9272, 0.00137, -0.3747, 0.9292, 0.0, -0.3697, 0.9311, -0.001369, -0.3647, -0.683, 0.0, 0.7304, -0.683, 0.0, 0.7304, -0.683, 0.0, 0.7304, -0.683, 0.0, 0.7304, 0.0, 1.0, -1.799e-07, -0.004774, 1.0, -0.002757, 0.0, 1.0, -1.799e-07, 0.0, 1.0, -4.171e-08, 0.0, 1.0, -4.171e-08, 0.0, 1.0, -4.171e-08, 0.0, 1.0, -4.171e-08, 0.0, 0.0, 1.0, 0.0, 0.0, 1.0, 0.0, 0.0, 1.0, 0.0, 0.0, 1.0, 0.0, 1.0, 0.0, 0.0, 1.0, 0.0, 0.0, 1.0, 0.0, 0.0, -1.0, 0.0, 0.0, -1.0, 0.0, 0.0, -1.0, 0.0, 0.0, 0.0, -1.0, -0.001369, -0.00534, -1.0, -0.00534, 0.001369, -1.0, 0.0, 0.0, -1.0, 0.0, -1.0, -4.171e-08, 0.0, -1.0, -4.171e-08, 0.0, -1.0, -4.171e-08, 0.0, -1.0, -4.171e-08, 0.0, 0.0, 1.0, 0.0, 0.0, 1.0, 0.0, 0.0, 1.0, 0.0, 0.0, 1.0, 0.0, -1.0, 1.097e-07, 0.0, -1.0, 1.097e-07, 0.0, -1.0, 1.097e-07, 0.0, 1.0, 0.0, 0.0, 1.0, 0.0, 0.0, 1.0, 0.0, -1.0, 0.0, 0.0, -1.0, 0.0, 0.0, -1.0, 0.0, 0.0, -1.0, 0.0, 0.0, -1.0, 0.0, 0.0, -1.0, 0.0, 0.0, -1.0, 0.0, 0.0, -1.0, 0.0, 0.0, -1.0, 0.0, 0.0, -1.0, 0.0, 0.0, -1.0, 0.0, 0.0, -1.0, 0.0, 0.0, -1.0, 0.0, 0.0, -1.0, 0.0, 0.0, -1.0, 0.0, 0.0, -1.0, 0.0, 0.0, 1.0, 0.0, 0.0, 1.0, 0.0, 0.0, 1.0, 0.0, 0.0, 1.0, 0.0, 0.0, 1.0, 0.0, 0.0, 1.0, 0.0, 0.0, 1.0, 0.0, 0.0, 1.0, 0.0, 0.0, 1.0, 0.0, 0.0, 1.0, 0.0, 0.0, 1.0, 0.0, 0.0, 1.0, 0.0, 0.0, 1.0, 0.0, 0.0, 1.0, 0.0, 0.0, 1.0, 0.0, 0.0, 1.0, 0.0, 0.0, 0.008227, -0.9999, -0.005884, -0.008227, -0.9999, -0.005884, 0.004437, -1.0, -0.00122, 0.02094, -0.9998, 0.0003832, -0.002609, -1.0, 0.003733, -0.008297, -1.0, -0.005355])] * 3)])
me_mmsev_hull_002_circle_028_mmsev_v2_001 = bpy.data.meshes.new('MMSEV_hull.002_Circle.028_MMSEV_V2.001')
me_mmsev_hull_002_circle_028_mmsev_v2_001.from_pydata([(0.7514, 0.9802, -0.1069), (0.7626, 0.9837, -0.08922), (0.4649, 0.9836, -0.4134), (0.4454, 0.988, -0.4272), (0.7602, 0.9937, -0.07634), (0.7448, 1.008, -0.07169), (0.6829, 1.054, -0.07198), (0.4238, 1.25, -0.07315), (0.3566, 1.301, -0.07346), (0.3315, 1.318, -0.07744), (0.3026, 1.327, -0.08815), (0.2777, 1.327, -0.1027), (0.2455, 1.331, -0.1267), (0.4094, 1.015, -0.4196), (0.4251, 0.9996, -0.4294), (0.3863, 1.052, -0.3894), (0.2549, 1.257, -0.2187), (0.2289, 1.298, -0.1849), (0.5104, 1.01, 0.5019), (0.4804, 1.051, 0.4506), (0.3262, 1.261, 0.1866), (0.2763, 1.329, 0.1011), (0.2594, 1.346, 0.08328), (0.2341, 1.36, 0.07027), (0.2071, 1.367, 0.0655), (0.1034, 1.38, 0.0655), (0.8065, 0.9899, 0.08408), (0.8138, 0.9798, 0.1002), (0.8091, 0.9762, 0.1222), (0.6799, 0.9762, 0.4053), (0.667, 0.9796, 0.4225), (0.4658, 1.237, 0.08295), (0.4829, 1.224, 0.07818), (0.536, 1.186, 0.07818), (0.7404, 1.039, 0.07818), (0.7893, 1.004, 0.07818), (0.229, 1.329, -0.1451), (0.2229, 1.317, -0.1664), (0.06148, 1.371, 0.08519), (0.07919, 1.379, 0.07078), (0.055, 1.362, 0.1049), (0.055, 1.11, 0.4981), (0.06148, 1.091, 0.5177), (0.009937, 1.343, -0.2173), (0.0, 1.343, -0.2173), (0.03711, 1.334, -0.2212), (0.06295, 1.32, -0.2318), (0.08055, 1.301, -0.2463), (0.1055, 1.26, -0.2788), (0.2316, 1.055, -0.4431), (0.2539, 1.019, -0.472), (0.2585, 1.003, -0.4865), (0.2489, 0.9917, -0.4971), (0.07919, 1.079, 0.5322), (0.1034, 1.071, 0.5374), (0.4828, 0.9948, 0.5374), (0.5042, 0.9943, 0.5327), (0.5143, 1.001, 0.5197), (0.4588, 1.238, 0.09596), (0.4638, 1.226, 0.1137), (0.5012, 1.178, 0.1778), (0.6166, 1.03, 0.3753), (0.639, 1.002, 0.4137), (0.6521, 0.9889, 0.4256), (0.2277, 0.9874, -0.501), (0.8715, 0.7645, 0.2216), (0.8786, 0.7493, 0.2123), (0.8815, 0.7286, 0.2145), (0.8835, 0.6474, 0.2444), (0.8787, 0.5738, 0.2713), (0.8746, 0.5536, 0.2838), (0.8663, 0.5389, 0.3032), (0.8621, 0.7701, 0.2398), (0.7852, 0.7706, 0.4093), (0.7772, 0.7649, 0.4288), (0.774, 0.7493, 0.4414), (0.8558, 0.5334, 0.3244), (0.8299, 0.5334, 0.3738), (0.8192, 0.5389, 0.3938), (0.8098, 0.5542, 0.4105), (0.7762, 0.7279, 0.4438), (0.7949, 0.6439, 0.4316), (0.8043, 0.575, 0.4193), (-0.5042, 0.9943, 0.5327), (-0.4828, 0.9948, 0.5374), (-0.1034, 1.071, 0.5374), (-0.7626, 0.9837, -0.08922), (-0.7514, 0.9802, -0.1069), (-0.4649, 0.9836, -0.4134), (-0.4454, 0.988, -0.4272), (-0.4094, 1.015, -0.4196), (-0.4251, 0.9996, -0.4294), (-0.3863, 1.052, -0.3894), (-0.2549, 1.257, -0.2187), (-0.2289, 1.298, -0.1849), (-0.2229, 1.317, -0.1664), (-0.229, 1.329, -0.1451), (-0.8065, 0.9899, 0.08408), (-0.7893, 1.004, 0.07818), (-0.7404, 1.039, 0.07818), (-0.536, 1.186, 0.07818), (-0.4829, 1.224, 0.07818), (-0.4658, 1.237, 0.08295), (-0.055, 1.362, 0.1049), (-0.055, 1.11, 0.4981), (-0.2777, 1.327, -0.1027), (-0.2455, 1.331, -0.1267), (-0.3026, 1.327, -0.08815), (-0.3315, 1.318, -0.07744), (-0.3566, 1.301, -0.07346), (-0.4238, 1.25, -0.07315), (-0.6829, 1.054, -0.07198), (-0.7448, 1.008, -0.07169), (-0.7602, 0.9937, -0.07634), (-0.06148, 1.371, 0.08519), (-0.07919, 1.379, 0.07078), (-0.1034, 1.38, 0.0655), (-0.2071, 1.367, 0.0655), (-0.2341, 1.36, 0.07027), (-0.6799, 0.9762, 0.4053), (-0.8091, 0.9762, 0.1222), (-0.8138, 0.9798, 0.1002), (-0.009937, 1.343, -0.2173), (-0.03711, 1.334, -0.2212), (-0.06295, 1.32, -0.2318), (-0.08055, 1.301, -0.2463), (-0.1055, 1.26, -0.2788), (-0.2316, 1.055, -0.4431), (-0.2539, 1.019, -0.472), (-0.2585, 1.003, -0.4865), (-0.07919, 1.079, 0.5322), (-0.06148, 1.091, 0.5177), (-0.4588, 1.238, 0.09596), (-0.4638, 1.226, 0.1137), (-0.5012, 1.178, 0.1778), (-0.6166, 1.03, 0.3753), (-0.639, 1.002, 0.4137), (-0.6521, 0.9889, 0.4256), (-0.667, 0.9796, 0.4225), (-0.5143, 1.001, 0.5197), (-0.5104, 1.01, 0.5019), (-0.4804, 1.051, 0.4506), (-0.3262, 1.261, 0.1866), (-0.2763, 1.329, 0.1011), (-0.2594, 1.346, 0.08328), (0.0, 0.9874, -0.501), (-0.2277, 0.9874, -0.501), (-0.2489, 0.9917, -0.4971), (-0.8715, 0.7645, 0.2216), (-0.8786, 0.7493, 0.2123), (-0.8815, 0.7286, 0.2145), (-0.8835, 0.6474, 0.2444), (-0.8787, 0.5738, 0.2713), (-0.8746, 0.5536, 0.2838), (-0.8621, 0.7701, 0.2398), (-0.7852, 0.7706, 0.4093), (-0.7772, 0.7649, 0.4288), (-0.8663, 0.5389, 0.3032), (-0.8558, 0.5334, 0.3244), (-0.8299, 0.5334, 0.3738), (-0.774, 0.7493, 0.4414), (-0.7762, 0.7279, 0.4438), (-0.7949, 0.6439, 0.4316), (-0.8043, 0.575, 0.4193), (-0.8098, 0.5542, 0.4105), (-0.8192, 0.5389, 0.3938)], [], [(1, 4, 5, 6, 7, 8, 9, 10, 11, 12, 36, 37, 17, 16, 15, 13, 14, 3, 2, 0), (116, 115, 114, 103, 104, 131, 130, 85, 84, 83, 139, 140, 141, 142, 143, 144, 118, 117), (20, 19, 18, 57, 56, 55, 54, 53, 42, 41, 40, 38, 39, 25, 24, 23, 22, 21), (31, 32, 33, 34, 35, 26, 27, 28, 29, 30, 63, 62, 61, 60, 59, 58), (149, 148, 154, 155, 156, 160, 161, 162, 163, 164, 165, 159, 158, 157, 153, 152, 151, 150), (49, 48, 47, 46, 45, 43, 44, 122, 123, 124, 125, 126, 127, 128, 129, 147, 146, 145, 64, 52, 51, 50), (65, 66, 67, 68, 69, 70, 71, 76, 77, 78, 79, 82, 81, 80, 75, 74, 73, 72), (134, 135, 136, 137, 138, 119, 120, 121, 97, 98, 99, 100, 101, 102, 132, 133), (88, 89, 91, 90, 92, 93, 94, 95, 96, 106, 105, 107, 108, 109, 110, 111, 112, 113, 86, 87)])
_uv = me_mmsev_hull_002_circle_028_mmsev_v2_001.uv_layers.new(name='UVMap')
_uv.uv.foreach_set('vector', [0.2119, 0.903, 0.2106, 0.903, 0.2087, 0.903, 0.2008, 0.903, 0.1677, 0.903, 0.1591, 0.903, 0.1561, 0.903, 0.1529, 0.903, 0.15, 0.903, 0.1459, 0.903, 0.3103, 0.903, 0.3079, 0.903, 0.3054, 0.903, 0.2994, 0.903, 0.2693, 0.903, 0.2639, 0.903, 0.2617, 0.903, 0.2595, 0.903, 0.2572, 0.903, 0.2138, 0.903, 0.522, 0.7098, 0.522, 0.708, 0.522, 0.7064, 0.522, 0.7047, 0.522, 0.6689, 0.522, 0.667, 0.522, 0.8035, 0.522, 0.8016, 0.522, 0.7716, 0.522, 0.7701, 0.522, 0.769, 0.522, 0.7676, 0.522, 0.7621, 0.522, 0.7337, 0.522, 0.7245, 0.522, 0.7223, 0.522, 0.72, 0.522, 0.7179, 0.522, 0.7337, 0.522, 0.7621, 0.522, 0.7676, 0.522, 0.769, 0.522, 0.7701, 0.522, 0.7716, 0.522, 0.8016, 0.522, 0.8035, 0.522, 0.8053, 0.522, 0.6689, 0.522, 0.7047, 0.522, 0.7064, 0.522, 0.708, 0.522, 0.7098, 0.522, 0.7179, 0.522, 0.72, 0.522, 0.7223, 0.522, 0.7245, 0.04274, 0.9301, 0.1772, 0.9301, 0.1701, 0.9301, 0.143, 0.9301, 0.1365, 0.9301, 0.1343, 0.9301, 0.1325, 0.9301, 0.1302, 0.9301, 0.09621, 0.9301, 0.09411, 0.9301, 0.09259, 0.9301, 0.09052, 0.9301, 0.0848, 0.9301, 0.05538, 0.9301, 0.04584, 0.9301, 0.04385, 0.9301, 0.1693, 0.8665, 0.1714, 0.8647, 0.1729, 0.8619, 0.1729, 0.8392, 0.1714, 0.8362, 0.1691, 0.8343, 0.1661, 0.8331, 0.1535, 0.8335, 0.1441, 0.8378, 0.1416, 0.8401, 0.1396, 0.8431, 0.1384, 0.8465, 0.1388, 0.8549, 0.1401, 0.8582, 0.1424, 0.861, 0.145, 0.863, 0.1547, 0.8667, 0.1665, 0.8675, 0.2335, 0.9189, 0.1966, 0.9189, 0.1893, 0.9189, 0.1856, 0.9189, 0.1818, 0.9189, 0.1782, 0.9189, 0.177, 0.9189, 0.1782, 0.9189, 0.1818, 0.9189, 0.1856, 0.9189, 0.1893, 0.9189, 0.1966, 0.9189, 0.2335, 0.9189, 0.2401, 0.9189, 0.2425, 0.9189, 0.2444, 0.9189, 0.2469, 0.9189, 0.2765, 0.9189, 0.2469, 0.9189, 0.2444, 0.9189, 0.2425, 0.9189, 0.2401, 0.9189, 0.1714, 0.8647, 0.1693, 0.8665, 0.1665, 0.8675, 0.1547, 0.8667, 0.145, 0.863, 0.1424, 0.861, 0.1401, 0.8582, 0.1388, 0.8549, 0.1384, 0.8465, 0.1396, 0.8431, 0.1416, 0.8401, 0.1441, 0.8378, 0.1535, 0.8335, 0.1661, 0.8331, 0.1691, 0.8343, 0.1714, 0.8362, 0.1729, 0.8392, 0.1729, 0.8619, 0.05538, 0.9301, 0.0848, 0.9301, 0.09052, 0.9301, 0.09259, 0.9301, 0.09411, 0.9301, 0.09621, 0.9301, 0.1302, 0.9301, 0.1325, 0.9301, 0.1343, 0.9301, 0.1365, 0.9301, 0.143, 0.9301, 0.1701, 0.9301, 0.1772, 0.9301, 0.04274, 0.9301, 0.04385, 0.9301, 0.04584, 0.9301, 0.2572, 0.903, 0.2595, 0.903, 0.2617, 0.903, 0.2639, 0.903, 0.2693, 0.903, 0.2994, 0.903, 0.3054, 0.903, 0.3079, 0.903, 0.3103, 0.903, 0.1459, 0.903, 0.15, 0.903, 0.1529, 0.903, 0.1561, 0.903, 0.1591, 0.903, 0.1677, 0.903, 0.2008, 0.903, 0.2087, 0.903, 0.2106, 0.903, 0.2119, 0.903, 0.2138, 0.903])
_uv.active_render = True
_uv = me_mmsev_hull_002_circle_028_mmsev_v2_001.uv_layers.new(name='UVMap2')
_uv.uv.foreach_set('vector', [0.5974, 0.1635, 0.5866, 0.1732, 0.5685, 0.1779, 0.501, 0.1887, 0.2184, 0.2341, 0.1451, 0.2459, 0.1183, 0.2485, 0.09045, 0.2431, 0.06795, 0.2314, 0.03481, 0.2184, 0.01624, 0.2068, 0.003906, 0.1882, 0.6136, 0.2524, 0.6654, 0.2524, 0.9279, 0.2524, 0.9742, 0.2524, 0.9955, 0.2541, 0.02327, 0.8792, 0.0446, 0.8772, 0.4144, 0.8829, 0.7596, 0.8495, 0.7381, 0.8462, 0.7197, 0.8352, 0.46, 0.6161, 0.04858, 0.6161, 0.02461, 0.6093, 0.003906, 0.6001, 0.9617, 0.2463, 0.6205, 0.2452, 0.6013, 0.243, 0.5721, 0.3101, 0.554, 0.3101, 0.4905, 0.3116, 0.1635, 0.3193, 0.05756, 0.3218, 0.03129, 0.3218, 0.003906, 0.3167, 0.8518, 0.8481, 0.4083, 0.1035, 0.08474, 0.05597, 0.02184, 0.04673, 0.003906, 0.04452, 0.4079, 0.9821, 0.3887, 0.9844, 0.04754, 0.9864, 0.02489, 0.9836, 0.003906, 0.975, 0.4547, 0.6961, 0.04321, 0.6961, 0.02359, 0.6918, 0.003906, 0.6833, 0.6749, 0.07524, 0.5911, 0.1135, 0.5671, 0.1204, 0.5393, 0.1222, 0.5132, 0.119, 0.8686, 0.6572, 0.8495, 0.6581, 0.7918, 0.6581, 0.5697, 0.6581, 0.5166, 0.6581, 0.8274, 0.7057, 0.8101, 0.7101, 0.79, 0.7109, 0.5157, 0.7081, 0.9958, 0.3854, 0.9816, 0.3921, 0.9625, 0.3939, 0.9158, 0.3939, 0.6755, 0.3939, 0.5977, 0.3939, 0.8789, 0.6492, 0.5126, 0.8651, 0.4966, 0.7709, 0.5153, 0.7692, 0.6792, 0.7649, 0.6984, 0.7658, 0.4966, 0.8787, 0.5155, 0.8759, 0.5919, 0.8711, 0.6541, 0.8725, 0.6746, 0.874, 0.8828, 0.5924, 0.9034, 0.5907, 0.9525, 0.5888, 0.9739, 0.5892, 0.6974, 0.8589, 0.6765, 0.8619, 0.6075, 0.8672, 0.5311, 0.8666, 0.08224, 0.8175, 0.3388, 0.8035, 0.3895, 0.8008, 0.4158, 0.8015, 0.003906, 0.483, 0.01945, 0.463, 0.02643, 0.4577, 0.03374, 0.4528, 0.0578, 0.4448, 0.08475, 0.4398, 0.111, 0.4412, 0.1613, 0.4483, 0.4158, 0.484, 0.4607, 0.4903, 0.4796, 0.4945, 0.003906, 0.7558, 0.02322, 0.7542, 0.2239, 0.7542, 0.4247, 0.7542, 0.003906, 0.831, 0.01777, 0.8225, 0.03698, 0.82, 0.6969, 0.1031, 0.9039, 0.05209, 0.8854, 0.0542, 0.8092, 0.05707, 0.74, 0.05391, 0.719, 0.05151, 0.9438, 0.7038, 0.9225, 0.7057, 0.8734, 0.7072, 0.8528, 0.707, 0.6746, 0.9666, 0.6542, 0.9686, 0.592, 0.9715, 0.5155, 0.9685, 0.916, 0.1034, 0.8987, 0.1082, 0.8795, 0.1091, 0.7155, 0.1048, 0.8169, 0.5104, 0.5767, 0.5104, 0.53, 0.5104, 0.5109, 0.5086, 0.4966, 0.7158, 0.5157, 0.7148, 0.79, 0.7148, 0.9901, 0.1847, 0.9734, 0.1911, 0.9533, 0.1929, 0.9003, 0.1929, 0.6781, 0.1929, 0.6204, 0.1929, 0.9239, 0.5014, 0.9137, 0.5096, 0.8947, 0.5104, 0.4047, 0.7, 0.4261, 0.7022, 0.4966, 0.516, 0.518, 0.5143, 0.5642, 0.5143, 0.8267, 0.5144, 0.8785, 0.5143, 0.9025, 0.5154, 0.5748, 0.3922, 0.5564, 0.4042, 0.5236, 0.4178, 0.5013, 0.43, 0.4736, 0.4359, 0.4467, 0.4337, 0.3732, 0.4234, 0.08976, 0.3834, 0.0221, 0.3739, 0.003906, 0.712, 0.01635, 0.7045, 0.03494, 0.7026])
me_mmsev_hull_002_circle_028_mmsev_v2_001.materials.append(mat_material_001)
me_mmsev_hull_002_circle_028_mmsev_v2_001.use_remesh_fix_poles = True
me_mmsev_hull_002_circle_028_mmsev_v2_001.use_remesh_preserve_attributes = False
me_mmsev_hull_002_circle_028_mmsev_v2_001.update()
me_mmsev_hull_002_circle_028_mmsev_v2_001.normals_split_custom_set([tuple(v) for v in zip(*[iter([-0.6442, -0.7316, 0.2232, -0.6802, -0.451, 0.5779, -0.583, -0.6607, 0.4728, -0.5012, -0.7078, 0.4979, -0.5019, -0.7074, 0.4976, -0.5688, -0.6443, 0.5113, -0.5971, -0.6407, 0.4827, -0.5771, -0.6811, 0.4507, -0.545, -0.6986, 0.4637, -0.5749, -0.7011, 0.4217, -0.5408, -0.7735, 0.3306, -0.4077, -0.8116, 0.4185, -0.4175, -0.7592, 0.4993, -0.5003, -0.7124, 0.492, -0.495, -0.7004, 0.5142, -0.4137, -0.8008, 0.4331, -0.2768, -0.8278, 0.4879, -0.3019, -0.7239, 0.6204, -0.4421, -0.6802, 0.5846, -0.389, -0.6994, 0.5996, 0.07332, -0.8404, -0.5369, 0.3163, -0.8514, -0.4184, 0.168, -0.9244, -0.3424, 0.138, -0.8665, -0.4798, 0.1769, -0.8734, -0.4538, -0.01756, -0.9236, -0.383, -0.00218, -0.8453, -0.5343, 0.07687, -0.8248, -0.5601, 0.005729, -0.8353, -0.5498, -0.08052, -0.6965, -0.713, 0.2066, -0.664, -0.7186, 0.2668, -0.7789, -0.5676, 0.1444, -0.8296, -0.5393, 0.1225, -0.8347, -0.537, 0.2051, -0.736, -0.6452, 0.2644, -0.703, -0.6603, 0.2968, -0.7422, -0.6009, 0.2471, -0.7944, -0.5548, -0.1225, -0.8347, -0.537, -0.1664, -0.82, -0.5477, -0.06702, -0.9236, -0.3775, -0.2362, -0.954, -0.1849, -0.4351, -0.7939, -0.4248, -0.2594, -0.7738, -0.5779, -0.2644, -0.7956, -0.5451, -0.3421, -0.7072, -0.6188, -0.241, -0.6301, -0.7382, -0.1355, -0.7959, -0.5901, -0.1707, -0.7216, -0.6709, 0.009444, -0.6622, -0.7493, 0.03055, -0.7883, -0.6146, -0.07332, -0.8404, -0.5369, -0.09847, -0.8468, -0.5227, -0.09908, -0.8745, -0.4747, -0.1504, -0.8761, -0.4581, -0.178, -0.8576, -0.4825, -0.3096, -0.8984, -0.3115, -0.6852, -0.677, -0.2685, -0.5428, -0.7935, -0.2751, -0.55, -0.7918, -0.2655, -0.6585, -0.7064, -0.2596, -0.7529, -0.5375, -0.3798, -0.5889, -0.5765, -0.5664, -0.5084, -0.764, -0.3973, -0.548, -0.7535, -0.3633, -0.3746, -0.7701, -0.5163, -0.2588, -0.925, -0.2781, -0.4892, -0.8528, -0.1829, -0.5642, -0.7886, -0.2445, -0.563, -0.7872, -0.2517, -0.4939, -0.8341, -0.2456, -0.4767, -0.879, 0.001195, 0.9457, 0.1729, -0.2753, 0.7059, -0.3479, -0.617, 0.815, -0.1315, -0.5643, 0.8428, -0.1654, -0.5121, 0.7618, -0.06124, -0.6449, 0.8172, 0.1452, -0.5578, 0.9122, 0.02974, -0.4086, 0.8989, -0.1333, -0.4174, 0.9077, -0.01163, -0.4195, 0.9387, 0.06342, -0.3388, 0.9671, 0.001782, -0.2542, 0.946, -0.1062, -0.3063, 0.935, -0.09843, -0.3408, 0.9527, -0.1488, -0.265, 0.9302, -0.2366, -0.2806, 0.9009, -0.2284, -0.369, 0.8969, -0.1305, -0.4225, 0.909, -0.2153, -0.357, 0.002687, -0.6333, 0.7739, 0.002971, -0.6322, 0.7748, -0.02191, -0.676, 0.7366, 0.01068, -0.7045, 0.7096, 0.05218, -0.6947, 0.7174, 0.06373, -0.6487, 0.7584, 0.002078, -0.6312, 0.7756, 0.0856, -0.6144, 0.7843, 0.1289, -0.5597, 0.8186, 0.1039, -0.5088, 0.8546, 0.0345, -0.5293, 0.8477, -0.001561, -0.6307, 0.7761, -0.002654, -0.6333, 0.7739, 0.05114, -0.5528, 0.8317, 0.003187, -0.3517, 0.9361, -0.3041, -0.3818, 0.8728, -0.1603, -0.6221, 0.7664, 2.201e-08, -0.6311, 0.7757, -0.0911, -0.5866, 0.8047, -0.2823, -0.6369, 0.7174, -0.1256, -0.8206, 0.5576, 0.03657, -0.7199, 0.6931, -0.7059, -0.3479, -0.617, -0.9457, 0.1729, -0.2753, -0.8898, 0.02813, -0.4554, -0.8961, -0.1183, -0.4278, -0.8963, -0.02342, -0.4427, -0.8541, 0.02624, -0.5194, -0.8155, -0.02787, -0.5782, -0.8371, -0.1127, -0.5354, -0.8482, -0.09569, -0.521, -0.7871, -0.1598, -0.5958, -0.7894, -0.2636, -0.5544, -0.8549, -0.2395, -0.4603, -0.9014, -0.1249, -0.4145, -0.8511, -0.2117, -0.4803, -0.8407, -0.3879, -0.3777, -0.9295, -0.3239, -0.1765, -0.9516, -0.1356, -0.2758, -0.9265, -0.1764, -0.3323, 0.563, -0.7872, -0.2517, 0.5616, -0.7879, -0.2525, 0.6099, -0.7174, -0.3367, 0.7757, -0.5096, -0.3723, 0.8445, -0.5328, -0.05482, 0.6268, -0.77, -0.1192, 0.6319, -0.7573, -0.1647, 0.6339, -0.7729, 0.02725, 0.4309, -0.9023, -0.01548, 0.4655, -0.8576, -0.2185, 0.566, -0.7858, -0.2492, 0.5592, -0.7881, -0.2571, 0.5145, -0.8338, -0.2, 0.3096, -0.8984, -0.3115, 0.4506, -0.6254, -0.6371, 0.6377, -0.6834, -0.3554, 0.6025, -0.6893, 0.4023, 0.3019, -0.7239, 0.6204, 0.2768, -0.8278, 0.4879, 0.4137, -0.8008, 0.4331, 0.495, -0.7004, 0.5142, 0.5003, -0.7124, 0.492, 0.4175, -0.7592, 0.4993, 0.4077, -0.8116, 0.4185, 0.5407, -0.7735, 0.3306, 0.5749, -0.7011, 0.4217, 0.545, -0.6986, 0.4637, 0.5771, -0.681, 0.4507, 0.5971, -0.6407, 0.4827, 0.5688, -0.6443, 0.5113, 0.5019, -0.7074, 0.4976, 0.5012, -0.7078, 0.4979, 0.583, -0.6607, 0.4728, 0.6802, -0.451, 0.5779, 0.3908, -0.4449, 0.8058, 0.389, -0.6994, 0.5996])] * 3)])

# ---- objects
ob_light = bpy.data.objects.new('Light', light_light)
ob_camera = bpy.data.objects.new('Camera', cam_camera)
ob_shellcollider = bpy.data.objects.new('shellCollider', me_mmsev_hull_003_circle_053_mmsev_iva_001)
ob_freeiva = bpy.data.objects.new('FreeIva', None)
ob_apashatch = bpy.data.objects.new('APAShatch', None)
ob_doorhatch = bpy.data.objects.new('doorHatch', None)
ob_depthmask = bpy.data.objects.new('depthMask', me_mmsev_hull_002_circle_028_mmsev_v2_001)

# ---- transforms, parenting, visibility, modifiers, constraints
ob_light.location = (4.076, 1.005, 5.904)
ob_light.rotation_euler = (0.6503, 0.05522, 1.866)
ob_light.lock_rotations_4d = False
ob_light.empty_display_type = 'ARROWS'
ob_light.color = (0.0, 0.0, 0.0, 0.0)
ob_light.lineart.crease_threshold = 0.0
ob_camera.location = (7.359, -6.926, 4.958)
ob_camera.rotation_euler = (1.109, 0.0, 0.8149)
ob_camera.lock_rotations_4d = False
ob_camera.empty_display_type = 'ARROWS'
ob_camera.color = (0.0, 0.0, 0.0, 0.0)
ob_camera.display_type = 'WIRE'
ob_camera.lineart.crease_threshold = 0.0
ob_shellcollider.parent = ob_freeiva
ob_shellcollider.location = (0.0, 0.0, 0.0)
ob_shellcollider.rotation_mode = 'QUATERNION'
ob_shellcollider.rotation_quaternion = (0.0, 0.0, 0.0, 1.0)
ob_freeiva.location = (0.0, 0.0, 0.0)
ob_apashatch.location = (-0.923, 0.0, 0.0)
ob_apashatch.rotation_mode = 'QUATERNION'
ob_apashatch.rotation_quaternion = (0.5, 0.5, 0.5, 0.5)
ob_doorhatch.location = (0.0, 0.4009, 0.0)
ob_doorhatch.rotation_mode = 'QUATERNION'
ob_doorhatch.rotation_quaternion = (0.7071, 0.7071, 0.0, 0.0)
ob_depthmask.parent = ob_freeiva
ob_depthmask.location = (0.0, 0.0, 0.0)
ob_depthmask.rotation_mode = 'QUATERNION'
ob_depthmask.rotation_quaternion = (0.0, 0.0, 0.0, 1.0)

# ---- collection membership
col_collection.objects.link(ob_light)
col_collection.objects.link(ob_camera)
col_collection.objects.link(ob_shellcollider)
col_collection.objects.link(ob_freeiva)
col_collection.objects.link(ob_apashatch)
col_collection.objects.link(ob_doorhatch)
col_collection.objects.link(ob_depthmask)

# ---- scene / render settings (as saved in the file)
scene.camera = ob_camera
scene.frame_start = 1; scene.frame_end = 250; scene.frame_set(1)
scene.render.engine = 'BLENDER_EEVEE_NEXT'
scene.cycles.sampling_pattern = 'TABULATED_SOBOL'
scene.cycles.use_light_tree = False
scene.view_settings.view_transform = 'Filmic'
bpy.context.view_layer.update()
